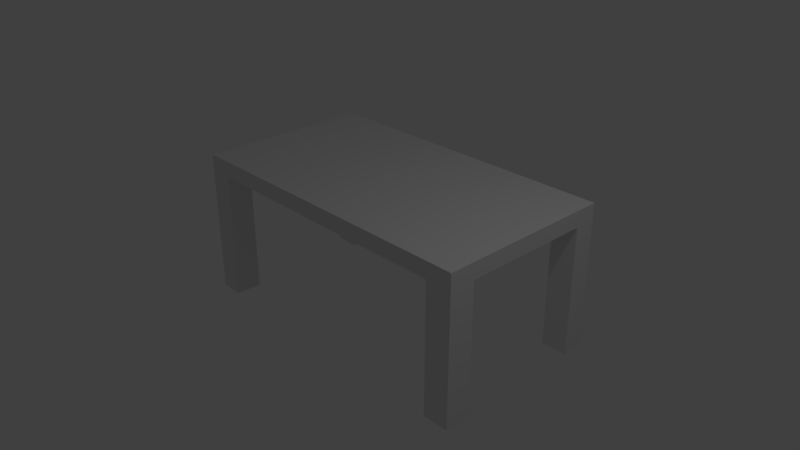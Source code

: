 # Source: TableV1.blend  (saved by Blender 2.79.0; exported with 4.5.12 LTS)
import bpy
from mathutils import Matrix  # noqa: F401  (used for matrix-valued properties, if any)

bpy.ops.wm.read_factory_settings(use_empty=True)
scene = bpy.context.scene
scene.name = 'Scene'

# ---- collections
col_collection_1 = bpy.data.collections.new('Collection 1'); scene.collection.children.link(col_collection_1)

# ---- world
world_world = bpy.data.worlds.new('World'); scene.world = world_world
world_world.color = (0.05088, 0.05088, 0.05088)
world_world.use_sun_shadow = False
world_world.sun_shadow_jitter_overblur = 0.0
world_world.cycles.sampling_method = 'MANUAL'

# ---- cameras
cam_camera = bpy.data.cameras.new('Camera')
cam_camera.clip_end = 100.0
cam_camera.lens = 35.0
cam_camera.sensor_width = 32.0
cam_camera.sensor_height = 18.0
cam_camera.ortho_scale = 7.314
cam_camera.dof.focus_distance = 0.0
cam_camera.dof.aperture_fstop = 128.0

# ---- lights
light_lamp = bpy.data.lights.new('Lamp', 'POINT')
light_lamp.transmission_factor = 0.0
light_lamp.cutoff_distance = 30.0
light_lamp.energy = 100.0
light_lamp.shadow_buffer_clip_start = 1.001
light_lamp.shadow_soft_size = 0.1
light_lamp.shadow_maximum_resolution = 0.006
light_lamp.use_absolute_resolution = True

# ---- meshes
me_cube_003 = bpy.data.meshes.new('Cube.003')
me_cube_003.from_pydata([(-1.0, -1.0, -1.0), (-1.0, -1.0, -0.7498), (-1.0, 1.0, -1.0), (-1.0, 1.0, -0.7498), (3.163, -1.0, -1.0), (3.163, -1.0, -0.7498), (3.163, 1.0, -1.0), (3.163, 1.0, -0.7498), (-1.369, -1.0, -1.0), (-1.369, -1.0, -0.7498), (-1.369, 1.0, -1.0), (-1.369, 1.0, -0.7498), (3.565, -1.0, -1.0), (3.565, -1.0, -0.7498), (3.565, 1.0, -1.0), (3.565, 1.0, -0.7498), (-1.0, 1.338, -1.0), (-1.0, 1.338, -0.7498), (3.163, 1.338, -1.0), (3.163, 1.338, -0.7498), (-1.369, 1.338, -1.0), (-1.369, 1.338, -0.7498), (3.565, 1.338, -1.0), (3.565, 1.338, -0.7498), (-1.0, -1.4, -1.0), (-1.0, -1.4, -0.7498), (3.163, -1.4, -1.0), (3.163, -1.4, -0.7498), (-1.369, -1.4, -1.0), (-1.369, -1.4, -0.7498), (3.565, -1.4, -1.0), (3.565, -1.4, -0.7498), (-1.0, 1.338, -3.0), (-1.0, 1.0, -3.0), (-1.369, 1.0, -3.0), (-1.369, 1.338, -3.0), (-1.0, -1.0, -3.0), (-1.369, -1.0, -3.0), (3.565, 1.0, -3.0), (3.163, 1.0, -3.0), (3.163, -1.0, -3.0), (3.565, -1.0, -3.0), (3.565, 1.338, -3.0), (3.163, 1.338, -3.0), (-1.0, -1.4, -3.0), (-1.369, -1.4, -3.0), (3.163, -1.4, -3.0), (3.565, -1.4, -3.0)], [], [(1, 3, 11, 9), (6, 2, 16, 18), (7, 5, 13, 15), (9, 8, 28, 29), (2, 6, 4, 0), (7, 3, 1, 5), (8, 9, 11, 10), (2, 0, 8, 10), (14, 6, 39, 38), (13, 5, 27, 31), (14, 15, 13, 12), (8, 0, 36, 37), (1, 9, 29, 25), (4, 6, 14, 12), (16, 17, 19, 18), (17, 16, 20, 21), (18, 19, 23, 22), (10, 11, 21, 20), (15, 14, 22, 23), (3, 7, 19, 17), (11, 3, 17, 21), (7, 15, 23, 19), (26, 27, 25, 24), (24, 25, 29, 28), (27, 26, 30, 31), (5, 1, 25, 27), (16, 2, 33, 32), (22, 14, 38, 42), (12, 13, 31, 30), (0, 4, 26, 24), (38, 39, 43, 42), (33, 34, 35, 32), (37, 36, 44, 45), (40, 41, 47, 46), (28, 8, 37, 45), (2, 10, 34, 33), (20, 16, 32, 35), (4, 12, 41, 40), (0, 24, 44, 36), (24, 28, 45, 44), (10, 20, 35, 34), (12, 30, 47, 41), (26, 4, 40, 46), (18, 22, 42, 43), (6, 18, 43, 39), (30, 26, 46, 47)])
me_cube_003.use_remesh_preserve_volume = False
me_cube_003.use_remesh_preserve_attributes = False
me_cube_003.use_mirror_vertex_groups = False
me_cube_003.update()

# ---- objects
ob_cube = bpy.data.objects.new('Cube', me_cube_003)
ob_lamp = bpy.data.objects.new('Lamp', light_lamp)
ob_camera = bpy.data.objects.new('Camera', cam_camera)

# ---- transforms, parenting, visibility, modifiers, constraints
ob_cube.location = (-1.946, 1.213, 1.205)
ob_cube.lineart.crease_threshold = 0.0
ob_lamp.location = (4.076, 1.005, 5.904)
ob_lamp.rotation_euler = (0.6503, 0.05522, 1.866)
ob_lamp.lock_rotations_4d = False
ob_lamp.empty_display_type = 'ARROWS'
ob_lamp.color = (0.0, 0.0, 0.0, 0.0)
ob_lamp.lineart.crease_threshold = 0.0
ob_camera.location = (7.481, -6.508, 5.344)
ob_camera.rotation_euler = (1.109, 0.0, 0.8149)
ob_camera.lock_rotations_4d = False
ob_camera.empty_display_type = 'ARROWS'
ob_camera.color = (0.0, 0.0, 0.0, 0.0)
ob_camera.display_type = 'WIRE'
ob_camera.lineart.crease_threshold = 0.0

# ---- collection membership
col_collection_1.objects.link(ob_cube)
col_collection_1.objects.link(ob_lamp)
col_collection_1.objects.link(ob_camera)

# ---- scene / render settings (as saved in the file)
scene.camera = ob_camera
scene.frame_start = 1; scene.frame_end = 250; scene.frame_set(5)
scene.render.engine = 'BLENDER_EEVEE_NEXT'
scene.render.resolution_percentage = 50
scene.render.dither_intensity = 0.0
scene.cycles.use_denoising = False
scene.cycles.samples = 128
scene.cycles.sampling_pattern = 'TABULATED_SOBOL'
scene.cycles.use_adaptive_sampling = False
scene.cycles.use_light_tree = False
scene.cycles.blur_glossy = 0.0
scene.cycles.sample_clamp_indirect = 0.0
scene.view_settings.view_transform = 'Standard'
bpy.context.view_layer.update()
